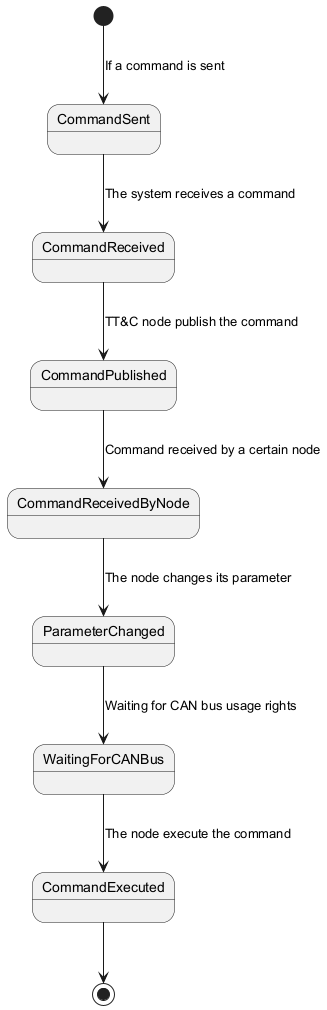

The diagram above was rendered by PlantUML. Its source (embedded in the PNG):
@startuml
[*] --> CommandSent : If a command is sent
CommandSent --> CommandReceived : The system receives a command
CommandReceived --> CommandPublished : TT&C node publish the command
CommandPublished --> CommandReceivedByNode : Command received by a certain node
CommandReceivedByNode --> ParameterChanged : The node changes its parameter
ParameterChanged --> WaitingForCANBus : Waiting for CAN bus usage rights
WaitingForCANBus --> CommandExecuted : The node execute the command
CommandExecuted --> [*]
@enduml